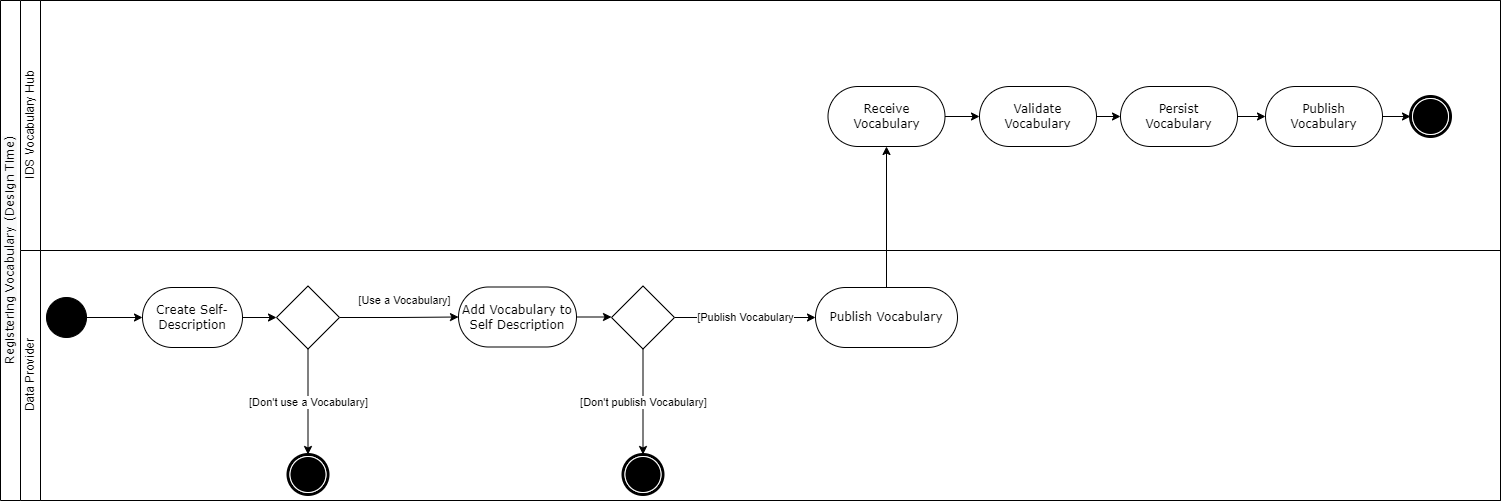

The diagram above was exported from draw.io. Its source (the exported page's mxGraphModel, read from the mxfile embedded in the PNG):
<mxGraphModel dx="1024" dy="612" grid="0" gridSize="10" guides="1" tooltips="1" connect="1" arrows="1" fold="1" page="1" pageScale="1" pageWidth="827" pageHeight="1169" math="0" shadow="0">
  <root>
    <mxCell id="0" />
    <mxCell id="1" parent="0" />
    <mxCell id="dNxyNK7c78bLwvsdeMH5-19" value="&lt;span style=&quot;font-family: &amp;quot;verdana&amp;quot; ; background-color: rgb(248 , 249 , 250) ; font-weight: normal&quot;&gt;Registering Vocabulary (Design Time)&lt;br&gt;&lt;/span&gt;" style="swimlane;html=1;childLayout=stackLayout;resizeParent=1;resizeParentMax=0;horizontal=0;startSize=20;horizontalStack=0;flipH=0;direction=east;" parent="1" vertex="1">
      <mxGeometry x="90" y="30" width="1500" height="500" as="geometry" />
    </mxCell>
    <mxCell id="dNxyNK7c78bLwvsdeMH5-27" value="" style="edgeStyle=orthogonalEdgeStyle;rounded=0;orthogonalLoop=1;jettySize=auto;html=1;dashed=1;endArrow=none;endFill=0;" parent="dNxyNK7c78bLwvsdeMH5-19" edge="1">
      <mxGeometry relative="1" as="geometry">
        <mxPoint x="180" y="90" as="sourcePoint" />
        <mxPoint x="180.0344827586207" y="90" as="targetPoint" />
      </mxGeometry>
    </mxCell>
    <mxCell id="dNxyNK7c78bLwvsdeMH5-21" value="IDS Vocabulary Hub" style="swimlane;html=1;startSize=20;horizontal=0;fontStyle=0" parent="dNxyNK7c78bLwvsdeMH5-19" vertex="1">
      <mxGeometry x="20" width="1480" height="250" as="geometry" />
    </mxCell>
    <mxCell id="wiI2pj7NbJvjHoOLdIeQ-19" style="edgeStyle=none;rounded=0;orthogonalLoop=1;jettySize=auto;html=1;entryX=0;entryY=0.5;entryDx=0;entryDy=0;" parent="dNxyNK7c78bLwvsdeMH5-21" source="wiI2pj7NbJvjHoOLdIeQ-16" target="wiI2pj7NbJvjHoOLdIeQ-18" edge="1">
      <mxGeometry relative="1" as="geometry" />
    </mxCell>
    <mxCell id="wiI2pj7NbJvjHoOLdIeQ-16" value="Receive&lt;br&gt;Vocabulary" style="rounded=1;whiteSpace=wrap;html=1;shadow=0;comic=0;labelBackgroundColor=none;strokeWidth=1;fontFamily=Verdana;fontSize=12;align=center;arcSize=50;" parent="dNxyNK7c78bLwvsdeMH5-21" vertex="1">
      <mxGeometry x="807.5" y="86" width="117" height="60" as="geometry" />
    </mxCell>
    <mxCell id="wiI2pj7NbJvjHoOLdIeQ-21" value="" style="edgeStyle=none;rounded=0;orthogonalLoop=1;jettySize=auto;html=1;" parent="dNxyNK7c78bLwvsdeMH5-21" source="wiI2pj7NbJvjHoOLdIeQ-18" target="wiI2pj7NbJvjHoOLdIeQ-20" edge="1">
      <mxGeometry relative="1" as="geometry" />
    </mxCell>
    <mxCell id="wiI2pj7NbJvjHoOLdIeQ-18" value="Validate&lt;br&gt;Vocabulary" style="rounded=1;whiteSpace=wrap;html=1;shadow=0;comic=0;labelBackgroundColor=none;strokeWidth=1;fontFamily=Verdana;fontSize=12;align=center;arcSize=50;" parent="dNxyNK7c78bLwvsdeMH5-21" vertex="1">
      <mxGeometry x="959" y="86" width="117" height="60" as="geometry" />
    </mxCell>
    <mxCell id="wiI2pj7NbJvjHoOLdIeQ-26" value="" style="edgeStyle=none;rounded=0;orthogonalLoop=1;jettySize=auto;html=1;" parent="dNxyNK7c78bLwvsdeMH5-21" source="wiI2pj7NbJvjHoOLdIeQ-20" target="wiI2pj7NbJvjHoOLdIeQ-25" edge="1">
      <mxGeometry relative="1" as="geometry" />
    </mxCell>
    <mxCell id="wiI2pj7NbJvjHoOLdIeQ-20" value="Persist&lt;br&gt;Vocabulary" style="rounded=1;whiteSpace=wrap;html=1;shadow=0;comic=0;labelBackgroundColor=none;strokeWidth=1;fontFamily=Verdana;fontSize=12;align=center;arcSize=50;" parent="dNxyNK7c78bLwvsdeMH5-21" vertex="1">
      <mxGeometry x="1100" y="86" width="117" height="60" as="geometry" />
    </mxCell>
    <mxCell id="wiI2pj7NbJvjHoOLdIeQ-25" value="Publish &lt;br&gt;Vocabulary" style="rounded=1;whiteSpace=wrap;html=1;shadow=0;comic=0;labelBackgroundColor=none;strokeWidth=1;fontFamily=Verdana;fontSize=12;align=center;arcSize=50;" parent="dNxyNK7c78bLwvsdeMH5-21" vertex="1">
      <mxGeometry x="1245" y="86" width="117" height="60" as="geometry" />
    </mxCell>
    <mxCell id="wiI2pj7NbJvjHoOLdIeQ-28" value="" style="edgeStyle=none;rounded=0;orthogonalLoop=1;jettySize=auto;html=1;entryX=0;entryY=0.5;entryDx=0;entryDy=0;" parent="dNxyNK7c78bLwvsdeMH5-21" source="wiI2pj7NbJvjHoOLdIeQ-25" target="wiI2pj7NbJvjHoOLdIeQ-24" edge="1">
      <mxGeometry relative="1" as="geometry">
        <mxPoint x="1379" y="116" as="targetPoint" />
      </mxGeometry>
    </mxCell>
    <mxCell id="wiI2pj7NbJvjHoOLdIeQ-24" value="" style="shape=mxgraph.bpmn.shape;html=1;verticalLabelPosition=bottom;labelBackgroundColor=#ffffff;verticalAlign=top;perimeter=ellipsePerimeter;outline=end;symbol=terminate;rounded=0;shadow=0;comic=0;strokeWidth=1;fontFamily=Verdana;fontSize=12;align=center;" parent="dNxyNK7c78bLwvsdeMH5-21" vertex="1">
      <mxGeometry x="1390" y="96" width="40" height="40" as="geometry" />
    </mxCell>
    <mxCell id="wiI2pj7NbJvjHoOLdIeQ-17" style="edgeStyle=orthogonalEdgeStyle;rounded=0;orthogonalLoop=1;jettySize=auto;html=1;entryX=0.5;entryY=1;entryDx=0;entryDy=0;exitX=0.5;exitY=0;exitDx=0;exitDy=0;" parent="dNxyNK7c78bLwvsdeMH5-19" source="wiI2pj7NbJvjHoOLdIeQ-14" target="wiI2pj7NbJvjHoOLdIeQ-16" edge="1">
      <mxGeometry relative="1" as="geometry">
        <mxPoint x="892" y="280" as="sourcePoint" />
      </mxGeometry>
    </mxCell>
    <mxCell id="dNxyNK7c78bLwvsdeMH5-22" value="Data Provider" style="swimlane;html=1;startSize=20;horizontal=0;fontStyle=0" parent="dNxyNK7c78bLwvsdeMH5-19" vertex="1">
      <mxGeometry x="20" y="250" width="1480" height="250" as="geometry" />
    </mxCell>
    <mxCell id="wiI2pj7NbJvjHoOLdIeQ-4" style="edgeStyle=orthogonalEdgeStyle;rounded=0;orthogonalLoop=1;jettySize=auto;html=1;" parent="dNxyNK7c78bLwvsdeMH5-22" source="wiI2pj7NbJvjHoOLdIeQ-2" target="wiI2pj7NbJvjHoOLdIeQ-3" edge="1">
      <mxGeometry relative="1" as="geometry" />
    </mxCell>
    <mxCell id="wiI2pj7NbJvjHoOLdIeQ-2" value="" style="ellipse;whiteSpace=wrap;html=1;rounded=0;shadow=0;comic=0;labelBackgroundColor=none;strokeWidth=1;fillColor=#000000;fontFamily=Verdana;fontSize=12;align=center;" parent="dNxyNK7c78bLwvsdeMH5-22" vertex="1">
      <mxGeometry x="26" y="47" width="40" height="40" as="geometry" />
    </mxCell>
    <mxCell id="wiI2pj7NbJvjHoOLdIeQ-9" style="edgeStyle=orthogonalEdgeStyle;rounded=0;orthogonalLoop=1;jettySize=auto;html=1;" parent="dNxyNK7c78bLwvsdeMH5-22" source="wiI2pj7NbJvjHoOLdIeQ-3" target="wiI2pj7NbJvjHoOLdIeQ-8" edge="1">
      <mxGeometry relative="1" as="geometry" />
    </mxCell>
    <mxCell id="wiI2pj7NbJvjHoOLdIeQ-3" value="Create Self- Description" style="rounded=1;whiteSpace=wrap;html=1;shadow=0;comic=0;labelBackgroundColor=none;strokeWidth=1;fontFamily=Verdana;fontSize=12;align=center;arcSize=50;" parent="dNxyNK7c78bLwvsdeMH5-22" vertex="1">
      <mxGeometry x="122" y="37" width="100" height="60" as="geometry" />
    </mxCell>
    <mxCell id="wiI2pj7NbJvjHoOLdIeQ-11" value="[Use a Vocabulary]" style="edgeStyle=orthogonalEdgeStyle;rounded=0;orthogonalLoop=1;jettySize=auto;html=1;spacingTop=-17;" parent="dNxyNK7c78bLwvsdeMH5-22" source="wiI2pj7NbJvjHoOLdIeQ-8" target="wiI2pj7NbJvjHoOLdIeQ-10" edge="1">
      <mxGeometry x="0.0813" y="8" relative="1" as="geometry">
        <mxPoint as="offset" />
      </mxGeometry>
    </mxCell>
    <mxCell id="wiI2pj7NbJvjHoOLdIeQ-13" value="[Don't use a Vocabulary]" style="edgeStyle=orthogonalEdgeStyle;rounded=0;orthogonalLoop=1;jettySize=auto;html=1;" parent="dNxyNK7c78bLwvsdeMH5-22" source="wiI2pj7NbJvjHoOLdIeQ-8" target="wiI2pj7NbJvjHoOLdIeQ-7" edge="1">
      <mxGeometry relative="1" as="geometry" />
    </mxCell>
    <mxCell id="wiI2pj7NbJvjHoOLdIeQ-8" value="" style="rhombus;whiteSpace=wrap;html=1;" parent="dNxyNK7c78bLwvsdeMH5-22" vertex="1">
      <mxGeometry x="256" y="35.5" width="63" height="63" as="geometry" />
    </mxCell>
    <mxCell id="wiI2pj7NbJvjHoOLdIeQ-15" style="edgeStyle=orthogonalEdgeStyle;rounded=0;orthogonalLoop=1;jettySize=auto;html=1;exitX=1;exitY=0.5;exitDx=0;exitDy=0;entryX=0;entryY=0.5;entryDx=0;entryDy=0;" parent="dNxyNK7c78bLwvsdeMH5-22" source="wiI2pj7NbJvjHoOLdIeQ-10" target="x_UR63XCH1DpkqEnThmt-3" edge="1">
      <mxGeometry relative="1" as="geometry" />
    </mxCell>
    <mxCell id="wiI2pj7NbJvjHoOLdIeQ-10" value="Add Vocabulary to Self Description" style="rounded=1;whiteSpace=wrap;html=1;shadow=0;comic=0;labelBackgroundColor=none;strokeWidth=1;fontFamily=Verdana;fontSize=12;align=center;arcSize=50;" parent="dNxyNK7c78bLwvsdeMH5-22" vertex="1">
      <mxGeometry x="438" y="36.5" width="118" height="60" as="geometry" />
    </mxCell>
    <mxCell id="wiI2pj7NbJvjHoOLdIeQ-7" value="" style="shape=mxgraph.bpmn.shape;html=1;verticalLabelPosition=bottom;labelBackgroundColor=#ffffff;verticalAlign=top;perimeter=ellipsePerimeter;outline=end;symbol=terminate;rounded=0;shadow=0;comic=0;strokeWidth=1;fontFamily=Verdana;fontSize=12;align=center;" parent="dNxyNK7c78bLwvsdeMH5-22" vertex="1">
      <mxGeometry x="267.5" y="204" width="40" height="40" as="geometry" />
    </mxCell>
    <mxCell id="wiI2pj7NbJvjHoOLdIeQ-14" value="Publish Vocabulary" style="rounded=1;whiteSpace=wrap;html=1;shadow=0;comic=0;labelBackgroundColor=none;strokeWidth=1;fontFamily=Verdana;fontSize=12;align=center;arcSize=50;" parent="dNxyNK7c78bLwvsdeMH5-22" vertex="1">
      <mxGeometry x="795" y="37" width="142" height="60" as="geometry" />
    </mxCell>
    <mxCell id="x_UR63XCH1DpkqEnThmt-5" value="[Publish Vocabulary" style="edgeStyle=orthogonalEdgeStyle;rounded=0;orthogonalLoop=1;jettySize=auto;html=1;exitX=1;exitY=0.5;exitDx=0;exitDy=0;entryX=0;entryY=0.5;entryDx=0;entryDy=0;" edge="1" parent="dNxyNK7c78bLwvsdeMH5-22" source="x_UR63XCH1DpkqEnThmt-3" target="wiI2pj7NbJvjHoOLdIeQ-14">
      <mxGeometry relative="1" as="geometry" />
    </mxCell>
    <mxCell id="x_UR63XCH1DpkqEnThmt-7" value="[Don't publish Vocabulary]" style="edgeStyle=orthogonalEdgeStyle;rounded=0;orthogonalLoop=1;jettySize=auto;html=1;exitX=0.5;exitY=1;exitDx=0;exitDy=0;entryX=0.5;entryY=0;entryDx=0;entryDy=0;" edge="1" parent="dNxyNK7c78bLwvsdeMH5-22" source="x_UR63XCH1DpkqEnThmt-3" target="x_UR63XCH1DpkqEnThmt-6">
      <mxGeometry relative="1" as="geometry" />
    </mxCell>
    <mxCell id="x_UR63XCH1DpkqEnThmt-3" value="" style="rhombus;whiteSpace=wrap;html=1;" vertex="1" parent="dNxyNK7c78bLwvsdeMH5-22">
      <mxGeometry x="591" y="35.5" width="63" height="63" as="geometry" />
    </mxCell>
    <mxCell id="x_UR63XCH1DpkqEnThmt-6" value="" style="shape=mxgraph.bpmn.shape;html=1;verticalLabelPosition=bottom;labelBackgroundColor=#ffffff;verticalAlign=top;perimeter=ellipsePerimeter;outline=end;symbol=terminate;rounded=0;shadow=0;comic=0;strokeWidth=1;fontFamily=Verdana;fontSize=12;align=center;" vertex="1" parent="dNxyNK7c78bLwvsdeMH5-22">
      <mxGeometry x="602.5" y="204" width="40" height="40" as="geometry" />
    </mxCell>
  </root>
</mxGraphModel>